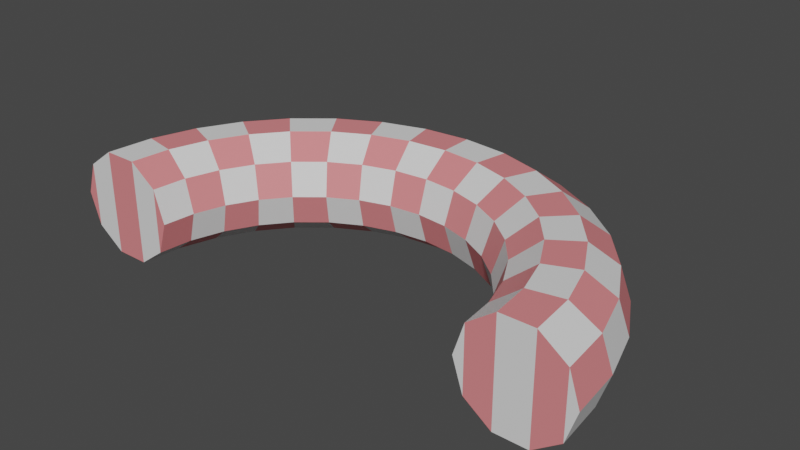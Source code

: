 # Source: half-moon.blend  (saved by Blender 2.93.20; exported with 4.5.12 LTS)
import bpy
from mathutils import Matrix  # noqa: F401  (used for matrix-valued properties, if any)

bpy.ops.wm.read_factory_settings(use_empty=True)
scene = bpy.context.scene
scene.name = 'Scene'

# ---- materials (node trees are filled in below, after node groups)
mat_material_001 = bpy.data.materials.new('Material.001')
mat_material_001.use_transparent_shadow = False
mat_material_002 = bpy.data.materials.new('Material.002')
mat_material_002.use_transparent_shadow = False

# ---- material node trees
mat_material_001.use_nodes = True; mat_material_001.node_tree.nodes.clear()
_N = mat_material_001.node_tree.nodes; _L = mat_material_001.node_tree.links
n0 = _N.new('ShaderNodeBsdfPrincipled'); n0.name = 'Principled BSDF'; n0.location = (10, 300)
n0.distribution = 'GGX'
n0.subsurface_method = 'BURLEY'
n0.inputs[0].default_value = (0.8, 0.2325, 0.2438, 1.0)
n0.inputs[3].default_value = 1.45
n0.inputs[27].default_value = (0.0, 0.0, 0.0, 1.0)
n0.inputs[28].default_value = 1.0
n1 = _N.new('ShaderNodeOutputMaterial'); n1.name = 'Material Output'; n1.location = (300, 300)
_L.new(n0.outputs[0], n1.inputs[0])
n1.is_active_output = True
mat_material_002.use_nodes = True; mat_material_002.node_tree.nodes.clear()
_N = mat_material_002.node_tree.nodes; _L = mat_material_002.node_tree.links
n0 = _N.new('ShaderNodeBsdfPrincipled'); n0.name = 'Principled BSDF'; n0.location = (10, 300)
n0.distribution = 'GGX'
n0.subsurface_method = 'BURLEY'
n0.inputs[3].default_value = 1.45
n0.inputs[27].default_value = (0.0, 0.0, 0.0, 1.0)
n0.inputs[28].default_value = 1.0
n1 = _N.new('ShaderNodeOutputMaterial'); n1.name = 'Material Output'; n1.location = (300, 300)
_L.new(n0.outputs[0], n1.inputs[0])
n1.is_active_output = True

# ---- world
world_world = bpy.data.worlds.new('World'); scene.world = world_world
world_world.use_nodes = True; world_world.node_tree.nodes.clear()
_N = world_world.node_tree.nodes; _L = world_world.node_tree.links
n0 = _N.new('ShaderNodeOutputWorld'); n0.name = 'World Output'; n0.location = (300, 300)
n1 = _N.new('ShaderNodeBackground'); n1.name = 'Background'; n1.location = (10, 300)
n1.inputs[0].default_value = (0.05088, 0.05088, 0.05088, 1.0)
_L.new(n1.outputs[0], n0.inputs[0])
n0.is_active_output = True
world_world.color = (0.05088, 0.05088, 0.05088)
world_world.use_sun_shadow = False
world_world.sun_shadow_jitter_overblur = 0.0

# ---- meshes
me_torus = bpy.data.meshes.new('Torus')
me_torus.from_pydata([(1.25, 0.0, 0.0), (1.202, 0.0, 0.1469), (1.077, 0.0, 0.2378), (0.9227, 0.0, 0.2378), (0.7977, 0.0, 0.1469), (0.75, 0.0, 3.062e-17), (0.7977, 0.0, -0.1469), (0.9227, 0.0, -0.2378), (1.077, 0.0, -0.2378), (1.202, 0.0, -0.1469), (1.226, 0.2439, 0.0), (1.179, 0.2345, 0.1469), (1.057, 0.2102, 0.2378), (0.905, 0.18, 0.2378), (0.7824, 0.1556, 0.1469), (0.7356, 0.1463, 3.062e-17), (0.7824, 0.1556, -0.1469), (0.905, 0.18, -0.2378), (1.057, 0.2102, -0.2378), (1.179, 0.2345, -0.1469), (1.155, 0.4784, 0.0), (1.111, 0.4601, 0.1469), (0.9953, 0.4122, 0.2378), (0.8525, 0.3531, 0.2378), (0.737, 0.3053, 0.1469), (0.6929, 0.287, 3.062e-17), (0.737, 0.3053, -0.1469), (0.8525, 0.3531, -0.2378), (0.9953, 0.4122, -0.2378), (1.111, 0.4601, -0.1469), (1.039, 0.6945, 0.0), (0.9996, 0.6679, 0.1469), (0.8957, 0.5985, 0.2378), (0.7672, 0.5127, 0.2378), (0.6633, 0.4432, 0.1469), (0.6236, 0.4167, 3.062e-17), (0.6633, 0.4432, -0.1469), (0.7672, 0.5127, -0.2378), (0.8957, 0.5985, -0.2378), (0.9996, 0.6679, -0.1469), (0.8839, 0.8839, 0.0), (0.8501, 0.8501, 0.1469), (0.7617, 0.7617, 0.2378), (0.6525, 0.6525, 0.2378), (0.5641, 0.5641, 0.1469), (0.5303, 0.5303, 3.062e-17), (0.5641, 0.5641, -0.1469), (0.6525, 0.6525, -0.2378), (0.7617, 0.7617, -0.2378), (0.8501, 0.8501, -0.1469), (0.6945, 1.039, 0.0), (0.6679, 0.9996, 0.1469), (0.5985, 0.8957, 0.2378), (0.5126, 0.7672, 0.2378), (0.4432, 0.6633, 0.1469), (0.4167, 0.6236, 3.062e-17), (0.4432, 0.6633, -0.1469), (0.5126, 0.7672, -0.2378), (0.5985, 0.8957, -0.2378), (0.6679, 0.9996, -0.1469), (0.4784, 1.155, 0.0), (0.4601, 1.111, 0.1469), (0.4122, 0.9953, 0.2378), (0.3531, 0.8525, 0.2378), (0.3053, 0.737, 0.1469), (0.287, 0.6929, 3.062e-17), (0.3053, 0.737, -0.1469), (0.3531, 0.8525, -0.2378), (0.4122, 0.9953, -0.2378), (0.4601, 1.111, -0.1469), (0.2439, 1.226, 0.0), (0.2345, 1.179, 0.1469), (0.2102, 1.057, 0.2378), (0.18, 0.905, 0.2378), (0.1556, 0.7824, 0.1469), (0.1463, 0.7356, 3.062e-17), (0.1556, 0.7824, -0.1469), (0.18, 0.905, -0.2378), (0.2102, 1.057, -0.2378), (0.2345, 1.179, -0.1469), (9.437e-08, 1.25, 0.0), (9.077e-08, 1.202, 0.1469), (8.133e-08, 1.077, 0.2378), (6.967e-08, 0.9227, 0.2378), (6.023e-08, 0.7977, 0.1469), (5.662e-08, 0.75, 3.062e-17), (6.023e-08, 0.7977, -0.1469), (6.967e-08, 0.9227, -0.2378), (8.133e-08, 1.077, -0.2378), (9.077e-08, 1.202, -0.1469), (-0.2439, 1.226, 0.0), (-0.2345, 1.179, 0.1469), (-0.2102, 1.057, 0.2378), (-0.18, 0.905, 0.2378), (-0.1556, 0.7824, 0.1469), (-0.1463, 0.7356, 3.062e-17), (-0.1556, 0.7824, -0.1469), (-0.18, 0.905, -0.2378), (-0.2102, 1.057, -0.2378), (-0.2345, 1.179, -0.1469), (-0.4784, 1.155, 0.0), (-0.4601, 1.111, 0.1469), (-0.4122, 0.9953, 0.2378), (-0.3531, 0.8525, 0.2378), (-0.3053, 0.737, 0.1469), (-0.287, 0.6929, 3.062e-17), (-0.3053, 0.737, -0.1469), (-0.3531, 0.8525, -0.2378), (-0.4122, 0.9953, -0.2378), (-0.4601, 1.111, -0.1469), (-0.6945, 1.039, 0.0), (-0.6679, 0.9996, 0.1469), (-0.5985, 0.8957, 0.2378), (-0.5126, 0.7672, 0.2378), (-0.4432, 0.6633, 0.1469), (-0.4167, 0.6236, 3.062e-17), (-0.4432, 0.6633, -0.1469), (-0.5126, 0.7672, -0.2378), (-0.5985, 0.8957, -0.2378), (-0.6679, 0.9996, -0.1469), (-0.8839, 0.8839, 0.0), (-0.8501, 0.8501, 0.1469), (-0.7617, 0.7617, 0.2378), (-0.6525, 0.6525, 0.2378), (-0.5641, 0.5641, 0.1469), (-0.5303, 0.5303, 3.062e-17), (-0.5641, 0.5641, -0.1469), (-0.6525, 0.6525, -0.2378), (-0.7617, 0.7617, -0.2378), (-0.8501, 0.8501, -0.1469), (-1.039, 0.6945, 0.0), (-0.9996, 0.6679, 0.1469), (-0.8957, 0.5985, 0.2378), (-0.7672, 0.5127, 0.2378), (-0.6633, 0.4432, 0.1469), (-0.6236, 0.4167, 3.062e-17), (-0.6633, 0.4432, -0.1469), (-0.7672, 0.5127, -0.2378), (-0.8957, 0.5985, -0.2378), (-0.9996, 0.6679, -0.1469), (-1.155, 0.4784, 0.0), (-1.111, 0.4601, 0.1469), (-0.9953, 0.4122, 0.2378), (-0.8525, 0.3531, 0.2378), (-0.737, 0.3053, 0.1469), (-0.6929, 0.287, 3.062e-17), (-0.737, 0.3053, -0.1469), (-0.8525, 0.3531, -0.2378), (-0.9953, 0.4122, -0.2378), (-1.111, 0.4601, -0.1469), (-1.226, 0.2439, 0.0), (-1.179, 0.2345, 0.1469), (-1.057, 0.2102, 0.2378), (-0.905, 0.18, 0.2378), (-0.7824, 0.1556, 0.1469), (-0.7356, 0.1463, 3.062e-17), (-0.7824, 0.1556, -0.1469), (-0.905, 0.18, -0.2378), (-1.057, 0.2102, -0.2378), (-1.179, 0.2345, -0.1469), (-1.25, 1.093e-07, 0.0), (-1.202, 1.051e-07, 0.1469), (-1.077, 9.418e-08, 0.2378), (-0.9227, 8.067e-08, 0.2378), (-0.7977, 6.974e-08, 0.1469), (-0.75, 6.557e-08, 3.062e-17), (-0.7977, 6.974e-08, -0.1469), (-0.9227, 8.067e-08, -0.2378), (-1.077, 9.418e-08, -0.2378), (-1.202, 1.051e-07, -0.1469)], [], [(0, 10, 11, 1), (1, 11, 12, 2), (2, 12, 13, 3), (3, 13, 14, 4), (4, 14, 15, 5), (5, 15, 16, 6), (6, 16, 17, 7), (7, 17, 18, 8), (8, 18, 19, 9), (9, 19, 10, 0), (10, 20, 21, 11), (11, 21, 22, 12), (12, 22, 23, 13), (13, 23, 24, 14), (14, 24, 25, 15), (15, 25, 26, 16), (16, 26, 27, 17), (17, 27, 28, 18), (18, 28, 29, 19), (19, 29, 20, 10), (20, 30, 31, 21), (21, 31, 32, 22), (22, 32, 33, 23), (23, 33, 34, 24), (24, 34, 35, 25), (25, 35, 36, 26), (26, 36, 37, 27), (27, 37, 38, 28), (28, 38, 39, 29), (29, 39, 30, 20), (30, 40, 41, 31), (31, 41, 42, 32), (32, 42, 43, 33), (33, 43, 44, 34), (34, 44, 45, 35), (35, 45, 46, 36), (36, 46, 47, 37), (37, 47, 48, 38), (38, 48, 49, 39), (39, 49, 40, 30), (40, 50, 51, 41), (41, 51, 52, 42), (42, 52, 53, 43), (43, 53, 54, 44), (44, 54, 55, 45), (45, 55, 56, 46), (46, 56, 57, 47), (47, 57, 58, 48), (48, 58, 59, 49), (49, 59, 50, 40), (50, 60, 61, 51), (51, 61, 62, 52), (52, 62, 63, 53), (53, 63, 64, 54), (54, 64, 65, 55), (55, 65, 66, 56), (56, 66, 67, 57), (57, 67, 68, 58), (58, 68, 69, 59), (59, 69, 60, 50), (60, 70, 71, 61), (61, 71, 72, 62), (62, 72, 73, 63), (63, 73, 74, 64), (64, 74, 75, 65), (65, 75, 76, 66), (66, 76, 77, 67), (67, 77, 78, 68), (68, 78, 79, 69), (69, 79, 70, 60), (70, 80, 81, 71), (71, 81, 82, 72), (72, 82, 83, 73), (73, 83, 84, 74), (74, 84, 85, 75), (75, 85, 86, 76), (76, 86, 87, 77), (77, 87, 88, 78), (78, 88, 89, 79), (79, 89, 80, 70), (80, 90, 91, 81), (81, 91, 92, 82), (82, 92, 93, 83), (83, 93, 94, 84), (84, 94, 95, 85), (85, 95, 96, 86), (86, 96, 97, 87), (87, 97, 98, 88), (88, 98, 99, 89), (89, 99, 90, 80), (90, 100, 101, 91), (91, 101, 102, 92), (92, 102, 103, 93), (93, 103, 104, 94), (94, 104, 105, 95), (95, 105, 106, 96), (96, 106, 107, 97), (97, 107, 108, 98), (98, 108, 109, 99), (99, 109, 100, 90), (100, 110, 111, 101), (101, 111, 112, 102), (102, 112, 113, 103), (103, 113, 114, 104), (104, 114, 115, 105), (105, 115, 116, 106), (106, 116, 117, 107), (107, 117, 118, 108), (108, 118, 119, 109), (109, 119, 110, 100), (110, 120, 121, 111), (111, 121, 122, 112), (112, 122, 123, 113), (113, 123, 124, 114), (114, 124, 125, 115), (115, 125, 126, 116), (116, 126, 127, 117), (117, 127, 128, 118), (118, 128, 129, 119), (119, 129, 120, 110), (120, 130, 131, 121), (121, 131, 132, 122), (122, 132, 133, 123), (123, 133, 134, 124), (124, 134, 135, 125), (125, 135, 136, 126), (126, 136, 137, 127), (127, 137, 138, 128), (128, 138, 139, 129), (129, 139, 130, 120), (130, 140, 141, 131), (131, 141, 142, 132), (132, 142, 143, 133), (133, 143, 144, 134), (134, 144, 145, 135), (135, 145, 146, 136), (136, 146, 147, 137), (137, 147, 148, 138), (138, 148, 149, 139), (139, 149, 140, 130), (140, 150, 151, 141), (141, 151, 152, 142), (142, 152, 153, 143), (143, 153, 154, 144), (144, 154, 155, 145), (145, 155, 156, 146), (146, 156, 157, 147), (147, 157, 158, 148), (148, 158, 159, 149), (149, 159, 150, 140), (150, 160, 161, 151), (151, 161, 162, 152), (152, 162, 163, 153), (153, 163, 164, 154), (154, 164, 165, 155), (155, 165, 166, 156), (156, 166, 167, 157), (157, 167, 168, 158), (158, 168, 169, 159), (159, 169, 160, 150), (164, 163, 167, 166), (163, 162, 168, 167), (162, 161, 169, 168), (169, 161, 160), (164, 166, 165), (1, 2, 8, 9), (2, 3, 7, 8), (3, 4, 6, 7), (5, 6, 4), (1, 9, 0)])
me_torus.polygons.foreach_set('material_index', [0, 1, 0, 1, 0, 1, 0, 1, 0, 1, 1, 0, 1, 0, 1, 0, 1, 0, 1, 0, 0, 1, 0, 1, 0, 1, 0, 1, 0, 1, 1, 0, 1, 0, 1, 0, 1, 0, 1, 0, 0, 1, 0, 1, 0, 1, 0, 1, 0, 1, 1, 0, 1, 0, 1, 0, 1, 0, 1, 0, 0, 1, 0, 1, 0, 1, 0, 1, 0, 1, 1, 0, 1, 0, 1, 0, 1, 0, 1, 0, 0, 1, 0, 1, 0, 1, 0, 1, 0, 1, 1, 0, 1, 0, 1, 0, 1, 0, 1, 0, 0, 1, 0, 1, 0, 1, 0, 1, 0, 1, 1, 0, 1, 0, 1, 0, 1, 0, 1, 0, 0, 1, 0, 1, 0, 1, 0, 1, 0, 1, 1, 0, 1, 0, 1, 0, 1, 0, 1, 0, 0, 1, 0, 1, 0, 1, 0, 1, 0, 1, 1, 0, 1, 0, 1, 0, 1, 0, 1, 0, 1, 0, 1, 0, 0, 0, 1, 0, 1, 1])
_uv = me_torus.uv_layers.new(name='UVMap')
_uv.uv.foreach_set('vector', [0.5, 0.6, 0.5312, 0.6, 0.5312, 0.7, 0.5, 0.7, 0.5, 0.7, 0.5312, 0.7, 0.5312, 0.8, 0.5, 0.8, 0.5, 0.8, 0.5312, 0.8, 0.5312, 0.9, 0.5, 0.9, 0.5, 0.9, 0.5312, 0.9, 0.5312, 1.0, 0.5, 1.0, 0.5, -1.11e-16, 0.5312, -1.11e-16, 0.5312, 0.1, 0.5, 0.1, 0.5, 0.1, 0.5312, 0.1, 0.5312, 0.2, 0.5, 0.2, 0.5, 0.2, 0.5312, 0.2, 0.5312, 0.3, 0.5, 0.3, 0.5, 0.3, 0.5312, 0.3, 0.5312, 0.4, 0.5, 0.4, 0.5, 0.4, 0.5312, 0.4, 0.5312, 0.5, 0.5, 0.5, 0.5, 0.5, 0.5312, 0.5, 0.5312, 0.6, 0.5, 0.6, 0.5312, 0.6, 0.5625, 0.6, 0.5625, 0.7, 0.5312, 0.7, 0.5312, 0.7, 0.5625, 0.7, 0.5625, 0.8, 0.5312, 0.8, 0.5312, 0.8, 0.5625, 0.8, 0.5625, 0.9, 0.5312, 0.9, 0.5312, 0.9, 0.5625, 0.9, 0.5625, 1.0, 0.5312, 1.0, 0.5312, -1.11e-16, 0.5625, -1.11e-16, 0.5625, 0.1, 0.5312, 0.1, 0.5312, 0.1, 0.5625, 0.1, 0.5625, 0.2, 0.5312, 0.2, 0.5312, 0.2, 0.5625, 0.2, 0.5625, 0.3, 0.5312, 0.3, 0.5312, 0.3, 0.5625, 0.3, 0.5625, 0.4, 0.5312, 0.4, 0.5312, 0.4, 0.5625, 0.4, 0.5625, 0.5, 0.5312, 0.5, 0.5312, 0.5, 0.5625, 0.5, 0.5625, 0.6, 0.5312, 0.6, 0.5625, 0.6, 0.5938, 0.6, 0.5938, 0.7, 0.5625, 0.7, 0.5625, 0.7, 0.5938, 0.7, 0.5938, 0.8, 0.5625, 0.8, 0.5625, 0.8, 0.5938, 0.8, 0.5938, 0.9, 0.5625, 0.9, 0.5625, 0.9, 0.5938, 0.9, 0.5938, 1.0, 0.5625, 1.0, 0.5625, -1.11e-16, 0.5938, -1.11e-16, 0.5938, 0.1, 0.5625, 0.1, 0.5625, 0.1, 0.5938, 0.1, 0.5938, 0.2, 0.5625, 0.2, 0.5625, 0.2, 0.5938, 0.2, 0.5938, 0.3, 0.5625, 0.3, 0.5625, 0.3, 0.5938, 0.3, 0.5938, 0.4, 0.5625, 0.4, 0.5625, 0.4, 0.5938, 0.4, 0.5938, 0.5, 0.5625, 0.5, 0.5625, 0.5, 0.5938, 0.5, 0.5938, 0.6, 0.5625, 0.6, 0.5938, 0.6, 0.625, 0.6, 0.625, 0.7, 0.5938, 0.7, 0.5938, 0.7, 0.625, 0.7, 0.625, 0.8, 0.5938, 0.8, 0.5938, 0.8, 0.625, 0.8, 0.625, 0.9, 0.5938, 0.9, 0.5938, 0.9, 0.625, 0.9, 0.625, 1.0, 0.5938, 1.0, 0.5938, -1.11e-16, 0.625, -1.11e-16, 0.625, 0.1, 0.5938, 0.1, 0.5938, 0.1, 0.625, 0.1, 0.625, 0.2, 0.5938, 0.2, 0.5938, 0.2, 0.625, 0.2, 0.625, 0.3, 0.5938, 0.3, 0.5938, 0.3, 0.625, 0.3, 0.625, 0.4, 0.5938, 0.4, 0.5938, 0.4, 0.625, 0.4, 0.625, 0.5, 0.5938, 0.5, 0.5938, 0.5, 0.625, 0.5, 0.625, 0.6, 0.5938, 0.6, 0.625, 0.6, 0.6562, 0.6, 0.6562, 0.7, 0.625, 0.7, 0.625, 0.7, 0.6562, 0.7, 0.6562, 0.8, 0.625, 0.8, 0.625, 0.8, 0.6562, 0.8, 0.6562, 0.9, 0.625, 0.9, 0.625, 0.9, 0.6562, 0.9, 0.6562, 1.0, 0.625, 1.0, 0.625, -1.11e-16, 0.6562, -1.11e-16, 0.6562, 0.1, 0.625, 0.1, 0.625, 0.1, 0.6562, 0.1, 0.6562, 0.2, 0.625, 0.2, 0.625, 0.2, 0.6562, 0.2, 0.6562, 0.3, 0.625, 0.3, 0.625, 0.3, 0.6562, 0.3, 0.6562, 0.4, 0.625, 0.4, 0.625, 0.4, 0.6562, 0.4, 0.6562, 0.5, 0.625, 0.5, 0.625, 0.5, 0.6562, 0.5, 0.6562, 0.6, 0.625, 0.6, 0.6562, 0.6, 0.6875, 0.6, 0.6875, 0.7, 0.6562, 0.7, 0.6562, 0.7, 0.6875, 0.7, 0.6875, 0.8, 0.6562, 0.8, 0.6562, 0.8, 0.6875, 0.8, 0.6875, 0.9, 0.6562, 0.9, 0.6562, 0.9, 0.6875, 0.9, 0.6875, 1.0, 0.6562, 1.0, 0.6562, -1.11e-16, 0.6875, -1.11e-16, 0.6875, 0.1, 0.6562, 0.1, 0.6562, 0.1, 0.6875, 0.1, 0.6875, 0.2, 0.6562, 0.2, 0.6562, 0.2, 0.6875, 0.2, 0.6875, 0.3, 0.6562, 0.3, 0.6562, 0.3, 0.6875, 0.3, 0.6875, 0.4, 0.6562, 0.4, 0.6562, 0.4, 0.6875, 0.4, 0.6875, 0.5, 0.6562, 0.5, 0.6562, 0.5, 0.6875, 0.5, 0.6875, 0.6, 0.6562, 0.6, 0.6875, 0.6, 0.7188, 0.6, 0.7188, 0.7, 0.6875, 0.7, 0.6875, 0.7, 0.7188, 0.7, 0.7188, 0.8, 0.6875, 0.8, 0.6875, 0.8, 0.7188, 0.8, 0.7188, 0.9, 0.6875, 0.9, 0.6875, 0.9, 0.7188, 0.9, 0.7188, 1.0, 0.6875, 1.0, 0.6875, -1.11e-16, 0.7188, -1.11e-16, 0.7188, 0.1, 0.6875, 0.1, 0.6875, 0.1, 0.7188, 0.1, 0.7188, 0.2, 0.6875, 0.2, 0.6875, 0.2, 0.7188, 0.2, 0.7188, 0.3, 0.6875, 0.3, 0.6875, 0.3, 0.7188, 0.3, 0.7188, 0.4, 0.6875, 0.4, 0.6875, 0.4, 0.7188, 0.4, 0.7188, 0.5, 0.6875, 0.5, 0.6875, 0.5, 0.7188, 0.5, 0.7188, 0.6, 0.6875, 0.6, 0.7188, 0.6, 0.75, 0.6, 0.75, 0.7, 0.7188, 0.7, 0.7188, 0.7, 0.75, 0.7, 0.75, 0.8, 0.7188, 0.8, 0.7188, 0.8, 0.75, 0.8, 0.75, 0.9, 0.7188, 0.9, 0.7188, 0.9, 0.75, 0.9, 0.75, 1.0, 0.7188, 1.0, 0.7188, -1.11e-16, 0.75, -1.11e-16, 0.75, 0.1, 0.7188, 0.1, 0.7188, 0.1, 0.75, 0.1, 0.75, 0.2, 0.7188, 0.2, 0.7188, 0.2, 0.75, 0.2, 0.75, 0.3, 0.7188, 0.3, 0.7188, 0.3, 0.75, 0.3, 0.75, 0.4, 0.7188, 0.4, 0.7188, 0.4, 0.75, 0.4, 0.75, 0.5, 0.7188, 0.5, 0.7188, 0.5, 0.75, 0.5, 0.75, 0.6, 0.7188, 0.6, 0.75, 0.6, 0.7812, 0.6, 0.7812, 0.7, 0.75, 0.7, 0.75, 0.7, 0.7812, 0.7, 0.7812, 0.8, 0.75, 0.8, 0.75, 0.8, 0.7812, 0.8, 0.7812, 0.9, 0.75, 0.9, 0.75, 0.9, 0.7812, 0.9, 0.7812, 1.0, 0.75, 1.0, 0.75, -1.11e-16, 0.7812, -1.11e-16, 0.7812, 0.1, 0.75, 0.1, 0.75, 0.1, 0.7812, 0.1, 0.7812, 0.2, 0.75, 0.2, 0.75, 0.2, 0.7812, 0.2, 0.7812, 0.3, 0.75, 0.3, 0.75, 0.3, 0.7812, 0.3, 0.7812, 0.4, 0.75, 0.4, 0.75, 0.4, 0.7812, 0.4, 0.7812, 0.5, 0.75, 0.5, 0.75, 0.5, 0.7812, 0.5, 0.7812, 0.6, 0.75, 0.6, 0.7812, 0.6, 0.8125, 0.6, 0.8125, 0.7, 0.7812, 0.7, 0.7812, 0.7, 0.8125, 0.7, 0.8125, 0.8, 0.7812, 0.8, 0.7812, 0.8, 0.8125, 0.8, 0.8125, 0.9, 0.7812, 0.9, 0.7812, 0.9, 0.8125, 0.9, 0.8125, 1.0, 0.7812, 1.0, 0.7812, -1.11e-16, 0.8125, -1.11e-16, 0.8125, 0.1, 0.7812, 0.1, 0.7812, 0.1, 0.8125, 0.1, 0.8125, 0.2, 0.7812, 0.2, 0.7812, 0.2, 0.8125, 0.2, 0.8125, 0.3, 0.7812, 0.3, 0.7812, 0.3, 0.8125, 0.3, 0.8125, 0.4, 0.7812, 0.4, 0.7812, 0.4, 0.8125, 0.4, 0.8125, 0.5, 0.7812, 0.5, 0.7812, 0.5, 0.8125, 0.5, 0.8125, 0.6, 0.7812, 0.6, 0.8125, 0.6, 0.8438, 0.6, 0.8438, 0.7, 0.8125, 0.7, 0.8125, 0.7, 0.8438, 0.7, 0.8438, 0.8, 0.8125, 0.8, 0.8125, 0.8, 0.8438, 0.8, 0.8438, 0.9, 0.8125, 0.9, 0.8125, 0.9, 0.8438, 0.9, 0.8438, 1.0, 0.8125, 1.0, 0.8125, -1.11e-16, 0.8438, -1.11e-16, 0.8438, 0.1, 0.8125, 0.1, 0.8125, 0.1, 0.8438, 0.1, 0.8438, 0.2, 0.8125, 0.2, 0.8125, 0.2, 0.8438, 0.2, 0.8438, 0.3, 0.8125, 0.3, 0.8125, 0.3, 0.8438, 0.3, 0.8438, 0.4, 0.8125, 0.4, 0.8125, 0.4, 0.8438, 0.4, 0.8438, 0.5, 0.8125, 0.5, 0.8125, 0.5, 0.8438, 0.5, 0.8438, 0.6, 0.8125, 0.6, 0.8438, 0.6, 0.875, 0.6, 0.875, 0.7, 0.8438, 0.7, 0.8438, 0.7, 0.875, 0.7, 0.875, 0.8, 0.8438, 0.8, 0.8438, 0.8, 0.875, 0.8, 0.875, 0.9, 0.8438, 0.9, 0.8438, 0.9, 0.875, 0.9, 0.875, 1.0, 0.8438, 1.0, 0.8438, -1.11e-16, 0.875, -1.11e-16, 0.875, 0.1, 0.8438, 0.1, 0.8438, 0.1, 0.875, 0.1, 0.875, 0.2, 0.8438, 0.2, 0.8438, 0.2, 0.875, 0.2, 0.875, 0.3, 0.8438, 0.3, 0.8438, 0.3, 0.875, 0.3, 0.875, 0.4, 0.8438, 0.4, 0.8438, 0.4, 0.875, 0.4, 0.875, 0.5, 0.8438, 0.5, 0.8438, 0.5, 0.875, 0.5, 0.875, 0.6, 0.8438, 0.6, 0.875, 0.6, 0.9062, 0.6, 0.9062, 0.7, 0.875, 0.7, 0.875, 0.7, 0.9062, 0.7, 0.9062, 0.8, 0.875, 0.8, 0.875, 0.8, 0.9062, 0.8, 0.9062, 0.9, 0.875, 0.9, 0.875, 0.9, 0.9062, 0.9, 0.9062, 1.0, 0.875, 1.0, 0.875, -1.11e-16, 0.9062, -1.11e-16, 0.9062, 0.1, 0.875, 0.1, 0.875, 0.1, 0.9062, 0.1, 0.9062, 0.2, 0.875, 0.2, 0.875, 0.2, 0.9062, 0.2, 0.9062, 0.3, 0.875, 0.3, 0.875, 0.3, 0.9062, 0.3, 0.9062, 0.4, 0.875, 0.4, 0.875, 0.4, 0.9062, 0.4, 0.9062, 0.5, 0.875, 0.5, 0.875, 0.5, 0.9062, 0.5, 0.9062, 0.6, 0.875, 0.6, 0.9062, 0.6, 0.9375, 0.6, 0.9375, 0.7, 0.9062, 0.7, 0.9062, 0.7, 0.9375, 0.7, 0.9375, 0.8, 0.9062, 0.8, 0.9062, 0.8, 0.9375, 0.8, 0.9375, 0.9, 0.9062, 0.9, 0.9062, 0.9, 0.9375, 0.9, 0.9375, 1.0, 0.9062, 1.0, 0.9062, -1.11e-16, 0.9375, -1.11e-16, 0.9375, 0.1, 0.9062, 0.1, 0.9062, 0.1, 0.9375, 0.1, 0.9375, 0.2, 0.9062, 0.2, 0.9062, 0.2, 0.9375, 0.2, 0.9375, 0.3, 0.9062, 0.3, 0.9062, 0.3, 0.9375, 0.3, 0.9375, 0.4, 0.9062, 0.4, 0.9062, 0.4, 0.9375, 0.4, 0.9375, 0.5, 0.9062, 0.5, 0.9062, 0.5, 0.9375, 0.5, 0.9375, 0.6, 0.9062, 0.6, 0.9375, 0.6, 0.9688, 0.6, 0.9688, 0.7, 0.9375, 0.7, 0.9375, 0.7, 0.9688, 0.7, 0.9688, 0.8, 0.9375, 0.8, 0.9375, 0.8, 0.9688, 0.8, 0.9688, 0.9, 0.9375, 0.9, 0.9375, 0.9, 0.9688, 0.9, 0.9688, 1.0, 0.9375, 1.0, 0.9375, -1.11e-16, 0.9688, -1.11e-16, 0.9688, 0.1, 0.9375, 0.1, 0.9375, 0.1, 0.9688, 0.1, 0.9688, 0.2, 0.9375, 0.2, 0.9375, 0.2, 0.9688, 0.2, 0.9688, 0.3, 0.9375, 0.3, 0.9375, 0.3, 0.9688, 0.3, 0.9688, 0.4, 0.9375, 0.4, 0.9375, 0.4, 0.9688, 0.4, 0.9688, 0.5, 0.9375, 0.5, 0.9375, 0.5, 0.9688, 0.5, 0.9688, 0.6, 0.9375, 0.6, 0.9688, 0.6, 1.0, 0.6, 1.0, 0.7, 0.9688, 0.7, 0.9688, 0.7, 1.0, 0.7, 1.0, 0.8, 0.9688, 0.8, 0.9688, 0.8, 1.0, 0.8, 1.0, 0.9, 0.9688, 0.9, 0.9688, 0.9, 1.0, 0.9, 1.0, 1.0, 0.9688, 1.0, 0.9688, -1.11e-16, 1.0, -1.11e-16, 1.0, 0.1, 0.9688, 0.1, 0.9688, 0.1, 1.0, 0.1, 1.0, 0.2, 0.9688, 0.2, 0.9688, 0.2, 1.0, 0.2, 1.0, 0.3, 0.9688, 0.3, 0.9688, 0.3, 1.0, 0.3, 1.0, 0.4, 0.9688, 0.4, 0.9688, 0.4, 1.0, 0.4, 1.0, 0.5, 0.9688, 0.5, 0.9688, 0.5, 1.0, 0.5, 1.0, 0.6, 0.9688, 0.6, 1.0, 1.0, 1.0, 0.9, 1.0, 0.3, 1.0, 0.2, 1.0, 0.9, 1.0, 0.8, 1.0, 0.4, 1.0, 0.3, 1.0, 0.8, 1.0, 0.7, 1.0, 0.5, 1.0, 0.4, 1.0, 0.5, 1.0, 0.7, 1.0, 0.6, 1.0, 1.0, 1.0, 0.2, 1.0, 0.1, 0.5, 0.7, 0.5, 0.8, 0.5, 0.4, 0.5, 0.5, 0.5, 0.8, 0.5, 0.9, 0.5, 0.3, 0.5, 0.4, 0.5, 0.9, 0.5, 1.0, 0.5, 0.2, 0.5, 0.3, 0.5, 0.1, 0.5, 0.2, 0.5, 1.0, 0.5, 0.7, 0.5, 0.5, 0.5, 0.6])
me_torus.materials.append(mat_material_001)
me_torus.materials.append(mat_material_002)
me_torus.use_remesh_fix_poles = True
me_torus.use_remesh_preserve_attributes = False
me_torus.update()

# ---- objects
ob_torus = bpy.data.objects.new('Torus', me_torus)

# ---- transforms, parenting, visibility, modifiers, constraints
ob_torus.location = (0.0, 0.0, 0.0)

# ---- collection membership
scene.collection.objects.link(ob_torus)

# ---- scene / render settings (as saved in the file)
scene.frame_start = 1; scene.frame_end = 250; scene.frame_set(0)
scene.render.engine = 'BLENDER_EEVEE_NEXT'
scene.cycles.use_denoising = False
scene.cycles.samples = 128
scene.cycles.sampling_pattern = 'TABULATED_SOBOL'
scene.cycles.use_adaptive_sampling = False
scene.cycles.use_light_tree = False
scene.eevee.taa_samples = 64
scene.eevee.taa_render_samples = 128
scene.eevee.use_gtao = True
scene.eevee.use_raytracing = True
scene.view_settings.view_transform = 'Filmic'
bpy.context.view_layer.update()

# ---- added for rendering (the .blend has no active camera and no usable light): camera, sun
cam_auto = bpy.data.cameras.new('AutoCamera')
cam_auto.lens = 50.0
cam_auto.sensor_width = 36.0
cam_auto.clip_end = 1000.0
ob_auto_camera = bpy.data.objects.new('AutoCamera', cam_auto)
scene.collection.objects.link(ob_auto_camera)
ob_auto_camera.location = (2.62324, -2.52289, 2.09859)
ob_auto_camera.rotation_euler = (1.09748, -7.21219e-08, 0.694738)
scene.camera = ob_auto_camera
light_auto_sun = bpy.data.lights.new('AutoSun', 'SUN')
light_auto_sun.energy = 3.0
light_auto_sun.angle = 0.0523599
ob_auto_sun = bpy.data.objects.new('AutoSun', light_auto_sun)
scene.collection.objects.link(ob_auto_sun)
ob_auto_sun.rotation_euler = (0.872665, 0.174533, 0.523599)
bpy.context.view_layer.update()

